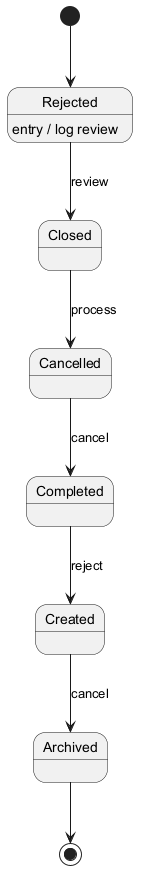

The diagram above was rendered by PlantUML. Its source (embedded in the PNG):
@startuml

[*] --> Rejected
Rejected --> Closed : review
Rejected : entry / log review
Closed --> Cancelled : process
Cancelled --> Completed : cancel
Completed --> Created : reject
Created --> Archived : cancel
Archived --> [*]
@enduml